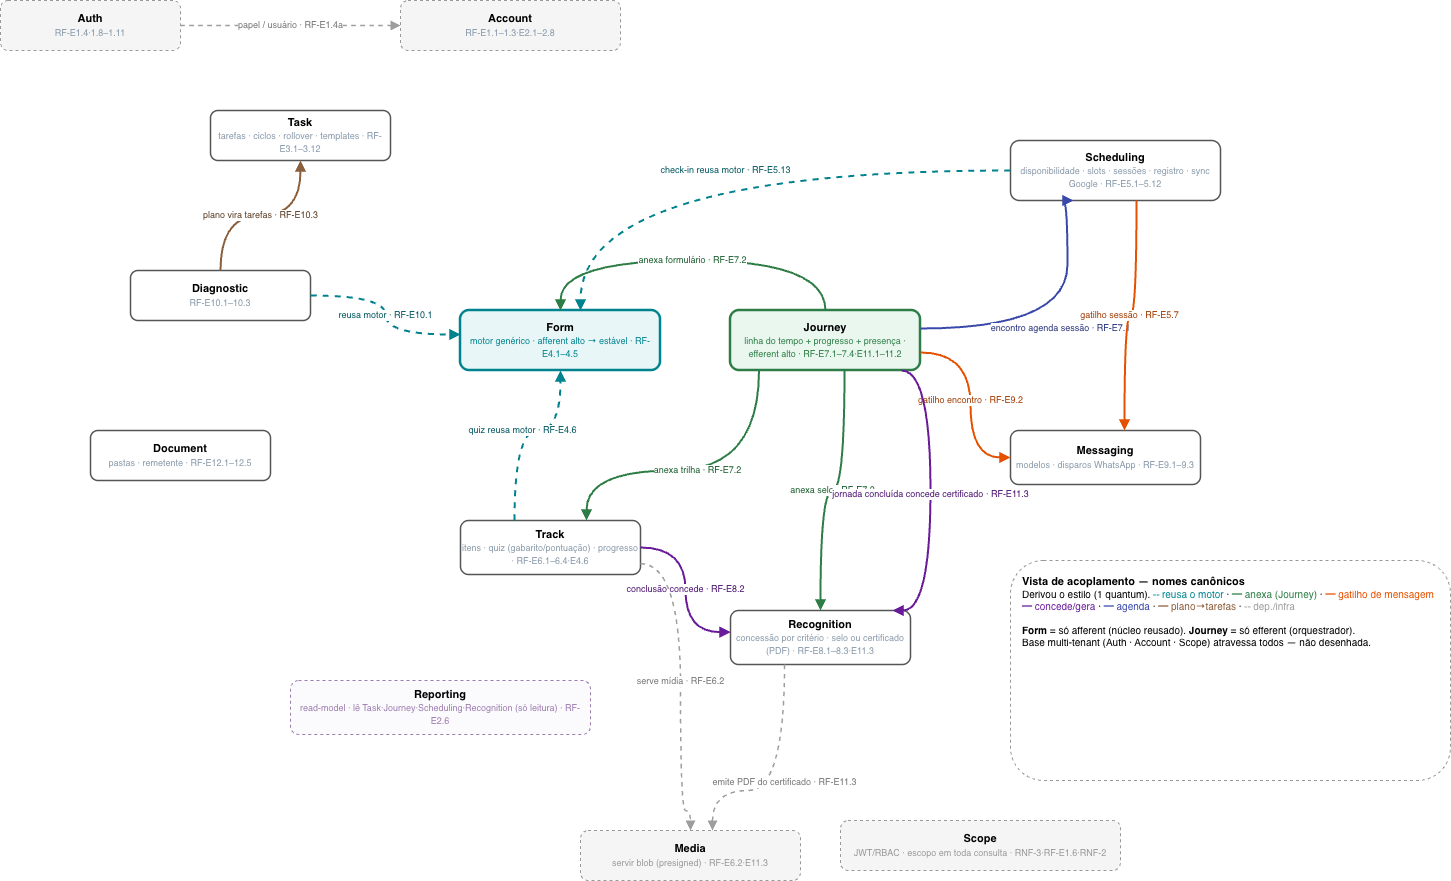

The diagram above was exported from draw.io. Its source (the exported page's mxGraphModel, read from the mxfile embedded in the PNG):
<mxGraphModel dx="2002" dy="1035" grid="1" gridSize="10" guides="1" tooltips="1" connect="1" arrows="1" fold="1" page="1" pageScale="1" pageWidth="1540" pageHeight="960" math="0" shadow="0">
  <root>
    <mxCell id="0" />
    <mxCell id="1" parent="0" />
    <mxCell id="auth" value="&lt;b&gt;Auth&lt;/b&gt;&lt;br&gt;&lt;font style='font-size:9px;color:#8899AA;'&gt;RF-E1.4·1.8–1.11&lt;/font&gt;" style="rounded=1;whiteSpace=wrap;html=1;dashed=1;fillColor=#F5F5F5;strokeColor=#999999;fontSize=11;align=center;verticalAlign=middle;" parent="1" vertex="1">
      <mxGeometry x="40" y="40" width="180" height="50" as="geometry" />
    </mxCell>
    <mxCell id="cad" value="&lt;b&gt;Account&lt;/b&gt;&lt;br&gt;&lt;font style='font-size:9px;color:#8899AA;'&gt;RF-E1.1–1.3·E2.1–2.8&lt;/font&gt;" style="rounded=1;whiteSpace=wrap;html=1;dashed=1;fillColor=#F5F5F5;strokeColor=#999999;fontSize=11;align=center;verticalAlign=middle;" parent="1" vertex="1">
      <mxGeometry x="440" y="40" width="220" height="50" as="geometry" />
    </mxCell>
    <mxCell id="tar" value="&lt;b&gt;Task&lt;/b&gt;&lt;br&gt;&lt;font style='font-size:9px;color:#8899AA;'&gt;tarefas · ciclos · rollover · templates · RF-E3.1–3.12&lt;/font&gt;" style="rounded=1;whiteSpace=wrap;html=1;fillColor=#FFFFFF;strokeColor=#555555;strokeWidth=1.5;fontSize=11;align=center;verticalAlign=middle;" parent="1" vertex="1">
      <mxGeometry x="250" y="150" width="180" height="50" as="geometry" />
    </mxCell>
    <mxCell id="diag" value="&lt;b&gt;Diagnostic&lt;/b&gt;&lt;br&gt;&lt;font style='font-size:9px;color:#8899AA;'&gt;RF-E10.1–10.3&lt;/font&gt;" style="rounded=1;whiteSpace=wrap;html=1;fillColor=#FFFFFF;strokeColor=#555555;strokeWidth=1.5;fontSize=11;align=center;verticalAlign=middle;" parent="1" vertex="1">
      <mxGeometry x="170" y="310" width="180" height="50" as="geometry" />
    </mxCell>
    <mxCell id="form" value="&lt;b&gt;Form&lt;/b&gt;&lt;br&gt;&lt;font style='font-size:9px;color:#00838F;'&gt;motor genérico · afferent alto → estável · RF-E4.1–4.5&lt;/font&gt;" style="rounded=1;whiteSpace=wrap;html=1;fillColor=#E8F6F7;strokeColor=#00838F;strokeWidth=2.5;fontSize=11;align=center;verticalAlign=middle;" parent="1" vertex="1">
      <mxGeometry x="500" y="350" width="200" height="60" as="geometry" />
    </mxCell>
    <mxCell id="etap" value="&lt;b&gt;Journey&lt;/b&gt;&lt;br&gt;&lt;font style='font-size:9px;color:#2E7D46;'&gt;linha do tempo + progresso + presença · efferent alto · RF-E7.1–7.4·E11.1–11.2&lt;/font&gt;" style="rounded=1;whiteSpace=wrap;html=1;fillColor=#EAF7EF;strokeColor=#2E7D46;strokeWidth=2.5;fontSize=11;align=center;verticalAlign=middle;" parent="1" vertex="1">
      <mxGeometry x="770" y="350" width="190" height="60" as="geometry" />
    </mxCell>
    <mxCell id="tri" value="&lt;b&gt;Track&lt;/b&gt;&lt;br&gt;&lt;font style='font-size:9px;color:#8899AA;'&gt;itens · quiz (gabarito/pontuação) · progresso · RF-E6.1–6.4·E4.6&lt;/font&gt;" style="rounded=1;whiteSpace=wrap;html=1;fillColor=#FFFFFF;strokeColor=#555555;strokeWidth=1.5;fontSize=11;align=center;verticalAlign=middle;" parent="1" vertex="1">
      <mxGeometry x="500" y="560" width="180" height="54" as="geometry" />
    </mxCell>
    <mxCell id="selo" value="&lt;b&gt;Recognition&lt;/b&gt;&lt;br&gt;&lt;font style='font-size:9px;color:#8899AA;'&gt;concessão por critério · selo ou certificado (PDF) · RF-E8.1–8.3·E11.3&lt;/font&gt;" style="rounded=1;whiteSpace=wrap;html=1;fillColor=#FFFFFF;strokeColor=#555555;strokeWidth=1.5;fontSize=11;align=center;verticalAlign=middle;" parent="1" vertex="1">
      <mxGeometry x="770" y="650" width="180" height="54" as="geometry" />
    </mxCell>
    <mxCell id="disp" value="&lt;b&gt;Scheduling&lt;/b&gt;&lt;br&gt;&lt;font style='font-size:9px;color:#8899AA;'&gt;disponibilidade · slots · sessões · registro · sync Google · RF-E5.1–5.12&lt;/font&gt;" style="rounded=1;whiteSpace=wrap;html=1;fillColor=#FFFFFF;strokeColor=#555555;strokeWidth=1.5;fontSize=11;align=center;verticalAlign=middle;" parent="1" vertex="1">
      <mxGeometry x="1050" y="180" width="210" height="60" as="geometry" />
    </mxCell>
    <mxCell id="msg" value="&lt;b&gt;Messaging&lt;/b&gt;&lt;br&gt;&lt;font style='font-size:9px;color:#8899AA;'&gt;modelos · disparos WhatsApp · RF-E9.1–9.3&lt;/font&gt;" style="rounded=1;whiteSpace=wrap;html=1;fillColor=#FFFFFF;strokeColor=#555555;strokeWidth=1.5;fontSize=11;align=center;verticalAlign=middle;" parent="1" vertex="1">
      <mxGeometry x="1050" y="470" width="190" height="54" as="geometry" />
    </mxCell>
    <mxCell id="repo" value="&lt;b&gt;Document&lt;/b&gt;&lt;br&gt;&lt;font style='font-size:9px;color:#8899AA;'&gt;pastas · remetente · RF-E12.1–12.5&lt;/font&gt;" style="rounded=1;whiteSpace=wrap;html=1;fillColor=#FFFFFF;strokeColor=#555555;strokeWidth=1.5;fontSize=11;align=center;verticalAlign=middle;" parent="1" vertex="1">
      <mxGeometry x="130" y="470" width="180" height="50" as="geometry" />
    </mxCell>
    <mxCell id="midia" value="&lt;b&gt;Media&lt;/b&gt;&lt;br&gt;&lt;font style='font-size:9px;color:#999999;'&gt;servir blob (presigned) · RF-E6.2·E11.3&lt;/font&gt;" style="rounded=1;whiteSpace=wrap;html=1;dashed=1;fillColor=#F5F5F5;strokeColor=#999999;fontSize=11;align=center;verticalAlign=middle;" parent="1" vertex="1">
      <mxGeometry x="620" y="870" width="220" height="50" as="geometry" />
    </mxCell>
    <mxCell id="seg" value="&lt;b&gt;Scope&lt;/b&gt;&lt;br&gt;&lt;font style='font-size:9px;color:#999999;'&gt;JWT/RBAC · escopo em toda consulta · RNF-3·RF-E1.6·RNF-2&lt;/font&gt;" style="rounded=1;whiteSpace=wrap;html=1;dashed=1;fillColor=#F5F5F5;strokeColor=#999999;fontSize=11;align=center;verticalAlign=middle;" parent="1" vertex="1">
      <mxGeometry x="880" y="860" width="280" height="50" as="geometry" />
    </mxCell>
    <mxCell id="report" value="&lt;b&gt;Reporting&lt;/b&gt;&lt;br&gt;&lt;font style='font-size:9px;color:#9C7BB0;'&gt;read-model · lê Task·Journey·Scheduling·Recognition (só leitura) · RF-E2.6&lt;/font&gt;" style="rounded=1;whiteSpace=wrap;html=1;dashed=1;fillColor=#FBFAFC;strokeColor=#9C7BB0;fontSize=11;align=center;verticalAlign=middle;" parent="1" vertex="1">
      <mxGeometry x="330" y="720" width="300" height="54" as="geometry" />
    </mxCell>
    <mxCell id="f_diag" value="reusa motor · RF-E10.1" style="edgeStyle=orthogonalEdgeStyle;rounded=1;curved=1;html=1;endArrow=block;strokeColor=#00838F;strokeWidth=2;dashed=1;fontSize=9;labelBackgroundColor=#FFFFFF;fontColor=#00565E;exitX=1;exitY=0.5;entryX=0;entryY=0.4;" parent="1" source="diag" target="form" edge="1">
      <mxGeometry relative="1" as="geometry" />
    </mxCell>
    <mxCell id="f_tri" value="quiz reusa motor · RF-E4.6" style="edgeStyle=orthogonalEdgeStyle;rounded=1;curved=1;html=1;endArrow=block;strokeColor=#00838F;strokeWidth=2;dashed=1;fontSize=9;labelBackgroundColor=#FFFFFF;fontColor=#00565E;exitX=0.3;exitY=0;entryX=0.5;entryY=1;" parent="1" source="tri" target="form" edge="1">
      <mxGeometry relative="1" as="geometry">
        <Array as="points">
          <mxPoint x="554" y="470" />
          <mxPoint x="600" y="470" />
        </Array>
      </mxGeometry>
    </mxCell>
    <mxCell id="f_chk" value="check-in reusa motor · RF-E5.13" style="edgeStyle=orthogonalEdgeStyle;rounded=1;curved=1;html=1;endArrow=block;strokeColor=#00838F;strokeWidth=2;dashed=1;fontSize=9;labelBackgroundColor=#FFFFFF;fontColor=#00565E;exitX=0;exitY=0.5;entryX=0.6;entryY=0;" parent="1" source="disp" target="form" edge="1">
      <mxGeometry relative="1" as="geometry">
        <Array as="points">
          <mxPoint x="620" y="210" />
        </Array>
      </mxGeometry>
    </mxCell>
    <mxCell id="ag_sched" value="encontro agenda sessão · RF-E7.1" style="edgeStyle=orthogonalEdgeStyle;rounded=1;curved=1;html=1;endArrow=block;strokeColor=#3949AB;strokeWidth=2;fontSize=9;labelBackgroundColor=#FFFFFF;fontColor=#26327A;exitX=1;exitY=0.3;entryX=0.3;entryY=1;" parent="1" source="etap" target="disp" edge="1">
      <mxGeometry relative="1" as="geometry">
        <Array as="points">
          <mxPoint x="1107" y="368" />
        </Array>
      </mxGeometry>
    </mxCell>
    <mxCell id="a_form" value="anexa formulário · RF-E7.2" style="edgeStyle=orthogonalEdgeStyle;rounded=1;curved=1;html=1;endArrow=block;strokeColor=#2E7D46;strokeWidth=2;fontSize=9;labelBackgroundColor=#FFFFFF;fontColor=#1B5E2E;exitX=0.5;exitY=0;entryX=0.5;entryY=0;" parent="1" source="etap" target="form" edge="1">
      <mxGeometry relative="1" as="geometry">
        <Array as="points">
          <mxPoint x="865" y="300" />
          <mxPoint x="600" y="300" />
        </Array>
      </mxGeometry>
    </mxCell>
    <mxCell id="a_tri" value="anexa trilha · RF-E7.2" style="edgeStyle=orthogonalEdgeStyle;rounded=1;curved=1;html=1;endArrow=block;strokeColor=#2E7D46;strokeWidth=2;fontSize=9;labelBackgroundColor=#FFFFFF;fontColor=#1B5E2E;exitX=0.15;exitY=1;entryX=0.7;entryY=0;" parent="1" source="etap" target="tri" edge="1">
      <mxGeometry relative="1" as="geometry">
        <Array as="points">
          <mxPoint x="798" y="510" />
          <mxPoint x="626" y="510" />
        </Array>
      </mxGeometry>
    </mxCell>
    <mxCell id="a_selo" value="anexa selo · RF-E7.2" style="edgeStyle=orthogonalEdgeStyle;rounded=1;curved=1;html=1;endArrow=block;strokeColor=#2E7D46;strokeWidth=2;fontSize=9;labelBackgroundColor=#FFFFFF;fontColor=#1B5E2E;exitX=0.6;exitY=1;entryX=0.5;entryY=0;" parent="1" source="etap" target="selo" edge="1">
      <mxGeometry relative="1" as="geometry">
        <Array as="points">
          <mxPoint x="884" y="530" />
          <mxPoint x="860" y="530" />
        </Array>
      </mxGeometry>
    </mxCell>
    <mxCell id="m_etap" value="gatilho encontro · RF-E9.2" style="edgeStyle=orthogonalEdgeStyle;rounded=1;curved=1;html=1;endArrow=block;strokeColor=#E65100;strokeWidth=2;fontSize=9;labelBackgroundColor=#FFFFFF;fontColor=#A03A00;exitX=1;exitY=0.7;entryX=0;entryY=0.5;" parent="1" source="etap" target="msg" edge="1">
      <mxGeometry relative="1" as="geometry">
        <Array as="points">
          <mxPoint x="1010" y="392" />
          <mxPoint x="1010" y="497" />
        </Array>
      </mxGeometry>
    </mxCell>
    <mxCell id="m_sched" value="gatilho sessão · RF-E5.7" style="edgeStyle=orthogonalEdgeStyle;rounded=1;curved=1;html=1;endArrow=block;strokeColor=#E65100;strokeWidth=2;fontSize=9;labelBackgroundColor=#FFFFFF;fontColor=#A03A00;exitX=0.6;exitY=1;entryX=0.6;entryY=0;" parent="1" source="disp" target="msg" edge="1">
      <mxGeometry relative="1" as="geometry" />
    </mxCell>
    <mxCell id="c_tri" value="conclusão concede · RF-E8.2" style="edgeStyle=orthogonalEdgeStyle;rounded=1;curved=1;html=1;endArrow=block;strokeColor=#6A1B9A;strokeWidth=2;fontSize=9;labelBackgroundColor=#FFFFFF;fontColor=#4A1270;exitX=1;exitY=0.5;entryX=0;entryY=0.4;" parent="1" source="tri" target="selo" edge="1">
      <mxGeometry relative="1" as="geometry" />
    </mxCell>
    <mxCell id="c_cert" value="jornada concluída concede certificado · RF-E11.3" style="edgeStyle=orthogonalEdgeStyle;rounded=1;curved=1;html=1;endArrow=block;strokeColor=#6A1B9A;strokeWidth=2;fontSize=9;labelBackgroundColor=#FFFFFF;fontColor=#4A1270;exitX=0.9;exitY=1;entryX=0.9;entryY=0;" parent="1" source="etap" target="selo" edge="1">
      <mxGeometry relative="1" as="geometry">
        <Array as="points">
          <mxPoint x="970" y="410" />
          <mxPoint x="970" y="650" />
        </Array>
      </mxGeometry>
    </mxCell>
    <mxCell id="p_tar" value="plano vira tarefas · RF-E10.3" style="edgeStyle=orthogonalEdgeStyle;rounded=1;curved=1;html=1;endArrow=block;strokeColor=#8B5E3C;strokeWidth=2;fontSize=9;labelBackgroundColor=#FFFFFF;fontColor=#5A3B22;exitX=0.5;exitY=0;entryX=0.5;entryY=1;" parent="1" source="diag" target="tar" edge="1">
      <mxGeometry relative="1" as="geometry" />
    </mxCell>
    <mxCell id="i_tri" value="serve mídia · RF-E6.2" style="edgeStyle=orthogonalEdgeStyle;rounded=1;curved=1;html=1;endArrow=block;strokeColor=#9E9E9E;strokeWidth=1.5;dashed=1;fontSize=9;labelBackgroundColor=#FFFFFF;fontColor=#757575;exitX=1;exitY=0.8;entryX=0.5;entryY=0;" parent="1" source="tri" target="midia" edge="1">
      <mxGeometry relative="1" as="geometry">
        <Array as="points">
          <mxPoint x="720" y="603" />
          <mxPoint x="720" y="850" />
          <mxPoint x="730" y="850" />
        </Array>
      </mxGeometry>
    </mxCell>
    <mxCell id="i_cert" value="emite PDF do certificado · RF-E11.3" style="edgeStyle=orthogonalEdgeStyle;rounded=1;curved=1;html=1;endArrow=block;strokeColor=#9E9E9E;strokeWidth=1.5;dashed=1;fontSize=9;labelBackgroundColor=#FFFFFF;fontColor=#757575;exitX=0.3;exitY=1;entryX=0.6;entryY=0;" parent="1" source="selo" target="midia" edge="1">
      <mxGeometry relative="1" as="geometry">
        <Array as="points">
          <mxPoint x="824" y="830" />
        </Array>
      </mxGeometry>
    </mxCell>
    <mxCell id="b_ac" value="papel / usuário · RF-E1.4a" style="edgeStyle=orthogonalEdgeStyle;rounded=1;curved=1;html=1;endArrow=block;strokeColor=#9E9E9E;strokeWidth=1.5;dashed=1;fontSize=9;labelBackgroundColor=#FFFFFF;fontColor=#757575;exitX=1;exitY=0.5;entryX=0;entryY=0.5;" parent="1" source="auth" target="cad" edge="1">
      <mxGeometry relative="1" as="geometry" />
    </mxCell>
    <mxCell id="legenda" value="&lt;b&gt;Vista de acoplamento — nomes canônicos&lt;/b&gt;&lt;div style='text-align:left;font-size:10px;'&gt;Derivou o estilo (1 quantum). &lt;font color='#00838F'&gt;╌ reusa o motor&lt;/font&gt; · &lt;font color='#2E7D46'&gt;━ anexa (Journey)&lt;/font&gt; · &lt;font color='#E65100'&gt;━ gatilho de mensagem&lt;/font&gt;&lt;br&gt;&lt;font color='#6A1B9A'&gt;━ concede/gera&lt;/font&gt; · &lt;font color='#3949AB'&gt;━ agenda&lt;/font&gt; · &lt;font color='#8B5E3C'&gt;━ plano→tarefas&lt;/font&gt; · &lt;font color='#9E9E9E'&gt;╌ dep./infra&lt;/font&gt;&lt;br&gt;&lt;br&gt;&lt;b&gt;Form&lt;/b&gt; = só afferent (núcleo reusado). &lt;b&gt;Journey&lt;/b&gt; = só efferent (orquestrador).&lt;br&gt;Base multi-tenant (Auth · Account · Scope) atravessa todos — não desenhada.&lt;/div&gt;" style="rounded=1;whiteSpace=wrap;html=1;fillColor=#FFFFFF;strokeColor=#999999;dashed=1;fontSize=11;align=left;verticalAlign=top;spacingLeft=10;spacingTop=8;" parent="1" vertex="1">
      <mxGeometry x="1050" y="600" width="440" height="220" as="geometry" />
    </mxCell>
  </root>
</mxGraphModel>